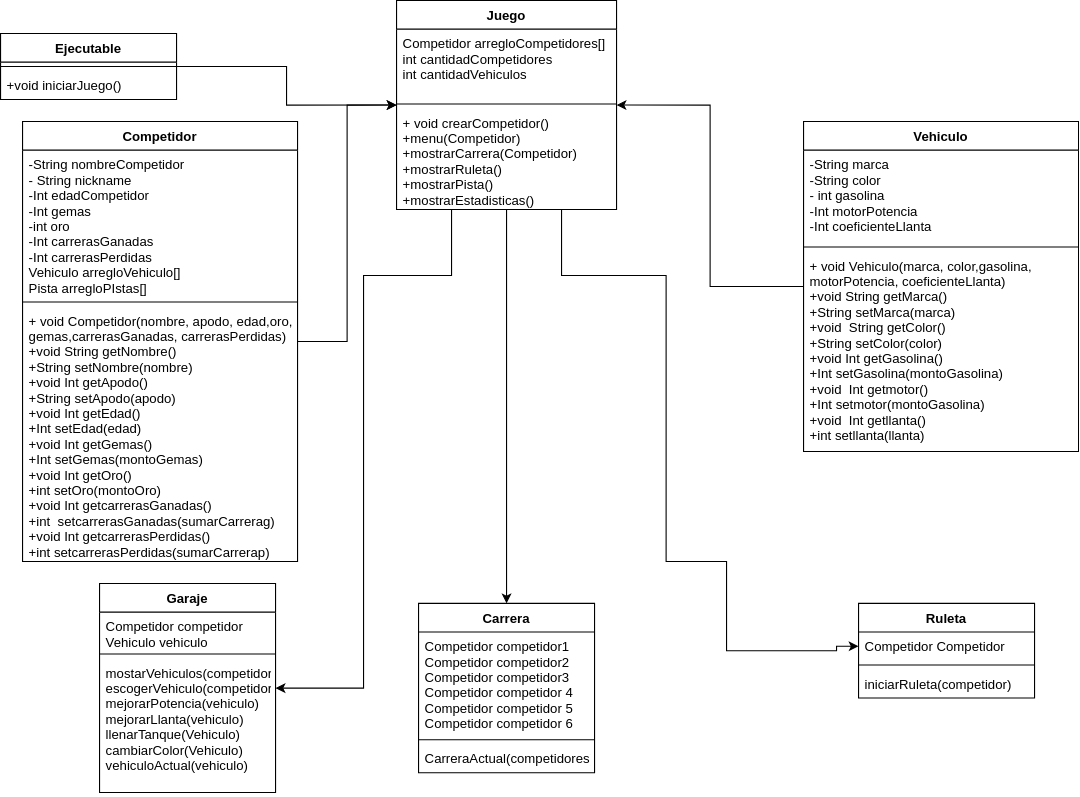

The diagram above was exported from draw.io. Its source (the exported page's mxGraphModel, read from the mxfile embedded in the PNG):
<mxGraphModel dx="1296" dy="960" grid="1" gridSize="10" guides="1" tooltips="1" connect="1" arrows="1" fold="1" page="1" pageScale="1" pageWidth="827" pageHeight="1169" math="0" shadow="0">
  <root>
    <mxCell id="WIyWlLk6GJQsqaUBKTNV-0" />
    <mxCell id="WIyWlLk6GJQsqaUBKTNV-1" parent="WIyWlLk6GJQsqaUBKTNV-0" />
    <mxCell id="0xCua_GxPvvZMaVpbfIT-40" style="edgeStyle=orthogonalEdgeStyle;rounded=0;orthogonalLoop=1;jettySize=auto;html=1;exitX=1;exitY=0.5;exitDx=0;exitDy=0;entryX=0;entryY=0.5;entryDx=0;entryDy=0;" parent="WIyWlLk6GJQsqaUBKTNV-1" source="0xCua_GxPvvZMaVpbfIT-0" target="0xCua_GxPvvZMaVpbfIT-8" edge="1">
      <mxGeometry relative="1" as="geometry" />
    </mxCell>
    <mxCell id="0xCua_GxPvvZMaVpbfIT-0" value="Ejecutable" style="swimlane;fontStyle=1;align=center;verticalAlign=top;childLayout=stackLayout;horizontal=1;startSize=26;horizontalStack=0;resizeParent=1;resizeParentMax=0;resizeLast=0;collapsible=1;marginBottom=0;" parent="WIyWlLk6GJQsqaUBKTNV-1" vertex="1">
      <mxGeometry x="80" y="40" width="160" height="60" as="geometry">
        <mxRectangle x="80" y="40" width="90" height="26" as="alternateBounds" />
      </mxGeometry>
    </mxCell>
    <mxCell id="0xCua_GxPvvZMaVpbfIT-2" value="" style="line;strokeWidth=1;fillColor=none;align=left;verticalAlign=middle;spacingTop=-1;spacingLeft=3;spacingRight=3;rotatable=0;labelPosition=right;points=[];portConstraint=eastwest;" parent="0xCua_GxPvvZMaVpbfIT-0" vertex="1">
      <mxGeometry y="26" width="160" height="8" as="geometry" />
    </mxCell>
    <mxCell id="0xCua_GxPvvZMaVpbfIT-3" value="+void iniciarJuego()" style="text;strokeColor=none;fillColor=none;align=left;verticalAlign=top;spacingLeft=4;spacingRight=4;overflow=hidden;rotatable=0;points=[[0,0.5],[1,0.5]];portConstraint=eastwest;" parent="0xCua_GxPvvZMaVpbfIT-0" vertex="1">
      <mxGeometry y="34" width="160" height="26" as="geometry" />
    </mxCell>
    <mxCell id="0xCua_GxPvvZMaVpbfIT-45" style="edgeStyle=orthogonalEdgeStyle;rounded=0;orthogonalLoop=1;jettySize=auto;html=1;entryX=0.5;entryY=0;entryDx=0;entryDy=0;" parent="WIyWlLk6GJQsqaUBKTNV-1" source="0xCua_GxPvvZMaVpbfIT-8" target="0xCua_GxPvvZMaVpbfIT-20" edge="1">
      <mxGeometry relative="1" as="geometry" />
    </mxCell>
    <mxCell id="0xCua_GxPvvZMaVpbfIT-46" style="edgeStyle=orthogonalEdgeStyle;rounded=0;orthogonalLoop=1;jettySize=auto;html=1;exitX=0.25;exitY=1;exitDx=0;exitDy=0;" parent="WIyWlLk6GJQsqaUBKTNV-1" source="0xCua_GxPvvZMaVpbfIT-8" target="0xCua_GxPvvZMaVpbfIT-32" edge="1">
      <mxGeometry relative="1" as="geometry">
        <Array as="points">
          <mxPoint x="490" y="260" />
          <mxPoint x="410" y="260" />
        </Array>
      </mxGeometry>
    </mxCell>
    <mxCell id="0xCua_GxPvvZMaVpbfIT-47" style="edgeStyle=orthogonalEdgeStyle;rounded=0;orthogonalLoop=1;jettySize=auto;html=1;exitX=0.75;exitY=1;exitDx=0;exitDy=0;entryX=0;entryY=0.5;entryDx=0;entryDy=0;" parent="WIyWlLk6GJQsqaUBKTNV-1" source="0xCua_GxPvvZMaVpbfIT-8" target="0xCua_GxPvvZMaVpbfIT-29" edge="1">
      <mxGeometry relative="1" as="geometry">
        <Array as="points">
          <mxPoint x="590" y="260" />
          <mxPoint x="685" y="260" />
          <mxPoint x="685" y="520" />
          <mxPoint x="740" y="520" />
          <mxPoint x="740" y="601" />
          <mxPoint x="840" y="601" />
          <mxPoint x="840" y="597" />
        </Array>
      </mxGeometry>
    </mxCell>
    <mxCell id="0xCua_GxPvvZMaVpbfIT-8" value="Juego" style="swimlane;fontStyle=1;align=center;verticalAlign=top;childLayout=stackLayout;horizontal=1;startSize=26;horizontalStack=0;resizeParent=1;resizeParentMax=0;resizeLast=0;collapsible=1;marginBottom=0;" parent="WIyWlLk6GJQsqaUBKTNV-1" vertex="1">
      <mxGeometry x="440" y="10" width="200" height="190" as="geometry">
        <mxRectangle x="440" y="40" width="70" height="26" as="alternateBounds" />
      </mxGeometry>
    </mxCell>
    <mxCell id="0xCua_GxPvvZMaVpbfIT-9" value="Competidor arregloCompetidores[]&#10;int cantidadCompetidores&#10;int cantidadVehiculos&#10;" style="text;strokeColor=none;fillColor=none;align=left;verticalAlign=top;spacingLeft=4;spacingRight=4;overflow=hidden;rotatable=0;points=[[0,0.5],[1,0.5]];portConstraint=eastwest;" parent="0xCua_GxPvvZMaVpbfIT-8" vertex="1">
      <mxGeometry y="26" width="200" height="64" as="geometry" />
    </mxCell>
    <mxCell id="0xCua_GxPvvZMaVpbfIT-10" value="" style="line;strokeWidth=1;fillColor=none;align=left;verticalAlign=middle;spacingTop=-1;spacingLeft=3;spacingRight=3;rotatable=0;labelPosition=right;points=[];portConstraint=eastwest;" parent="0xCua_GxPvvZMaVpbfIT-8" vertex="1">
      <mxGeometry y="90" width="200" height="8" as="geometry" />
    </mxCell>
    <mxCell id="0xCua_GxPvvZMaVpbfIT-11" value="+ void crearCompetidor()&#10;+menu(Competidor)&#10;+mostrarCarrera(Competidor)&#10;+mostrarRuleta()&#10;+mostrarPista()&#10;+mostrarEstadisticas()&#10;&#10;&#10;" style="text;strokeColor=none;fillColor=none;align=left;verticalAlign=top;spacingLeft=4;spacingRight=4;overflow=hidden;rotatable=0;points=[[0,0.5],[1,0.5]];portConstraint=eastwest;" parent="0xCua_GxPvvZMaVpbfIT-8" vertex="1">
      <mxGeometry y="98" width="200" height="92" as="geometry" />
    </mxCell>
    <mxCell id="0xCua_GxPvvZMaVpbfIT-41" style="edgeStyle=orthogonalEdgeStyle;rounded=0;orthogonalLoop=1;jettySize=auto;html=1;entryX=0;entryY=0.5;entryDx=0;entryDy=0;" parent="WIyWlLk6GJQsqaUBKTNV-1" source="0xCua_GxPvvZMaVpbfIT-12" target="0xCua_GxPvvZMaVpbfIT-8" edge="1">
      <mxGeometry relative="1" as="geometry" />
    </mxCell>
    <mxCell id="0xCua_GxPvvZMaVpbfIT-12" value="Competidor" style="swimlane;fontStyle=1;align=center;verticalAlign=top;childLayout=stackLayout;horizontal=1;startSize=26;horizontalStack=0;resizeParent=1;resizeParentMax=0;resizeLast=0;collapsible=1;marginBottom=0;" parent="WIyWlLk6GJQsqaUBKTNV-1" vertex="1">
      <mxGeometry x="100" y="120" width="250" height="400" as="geometry">
        <mxRectangle x="240" y="120" width="100" height="26" as="alternateBounds" />
      </mxGeometry>
    </mxCell>
    <mxCell id="0xCua_GxPvvZMaVpbfIT-13" value="-String nombreCompetidor&#10;- String nickname&#10;-Int edadCompetidor&#10;-Int gemas&#10;-int oro&#10;-Int carrerasGanadas&#10;-Int carrerasPerdidas&#10;Vehiculo arregloVehiculo[]&#10;Pista arregloPIstas[]" style="text;strokeColor=none;fillColor=none;align=left;verticalAlign=top;spacingLeft=4;spacingRight=4;overflow=hidden;rotatable=0;points=[[0,0.5],[1,0.5]];portConstraint=eastwest;" parent="0xCua_GxPvvZMaVpbfIT-12" vertex="1">
      <mxGeometry y="26" width="250" height="134" as="geometry" />
    </mxCell>
    <mxCell id="0xCua_GxPvvZMaVpbfIT-14" value="" style="line;strokeWidth=1;fillColor=none;align=left;verticalAlign=middle;spacingTop=-1;spacingLeft=3;spacingRight=3;rotatable=0;labelPosition=right;points=[];portConstraint=eastwest;" parent="0xCua_GxPvvZMaVpbfIT-12" vertex="1">
      <mxGeometry y="160" width="250" height="8" as="geometry" />
    </mxCell>
    <mxCell id="0xCua_GxPvvZMaVpbfIT-15" value="+ void Competidor(nombre, apodo, edad,oro,&#10;gemas,carrerasGanadas, carrerasPerdidas)&#10;+void String getNombre()&#10;+String setNombre(nombre)&#10;+void Int getApodo()&#10;+String setApodo(apodo)&#10;+void Int getEdad()&#10;+Int setEdad(edad)&#10;+void Int getGemas()&#10;+Int setGemas(montoGemas)&#10;+void Int getOro()&#10;+int setOro(montoOro)&#10;+void Int getcarrerasGanadas()&#10;+int  setcarrerasGanadas(sumarCarrerag)&#10;+void Int getcarrerasPerdidas()&#10;+int setcarrerasPerdidas(sumarCarrerap)" style="text;strokeColor=none;fillColor=none;align=left;verticalAlign=top;spacingLeft=4;spacingRight=4;overflow=hidden;rotatable=0;points=[[0,0.5],[1,0.5]];portConstraint=eastwest;" parent="0xCua_GxPvvZMaVpbfIT-12" vertex="1">
      <mxGeometry y="168" width="250" height="232" as="geometry" />
    </mxCell>
    <mxCell id="0xCua_GxPvvZMaVpbfIT-42" style="edgeStyle=orthogonalEdgeStyle;rounded=0;orthogonalLoop=1;jettySize=auto;html=1;exitX=0;exitY=0.5;exitDx=0;exitDy=0;entryX=1;entryY=0.5;entryDx=0;entryDy=0;" parent="WIyWlLk6GJQsqaUBKTNV-1" source="0xCua_GxPvvZMaVpbfIT-16" target="0xCua_GxPvvZMaVpbfIT-8" edge="1">
      <mxGeometry relative="1" as="geometry" />
    </mxCell>
    <mxCell id="0xCua_GxPvvZMaVpbfIT-16" value="Vehiculo" style="swimlane;fontStyle=1;align=center;verticalAlign=top;childLayout=stackLayout;horizontal=1;startSize=26;horizontalStack=0;resizeParent=1;resizeParentMax=0;resizeLast=0;collapsible=1;marginBottom=0;" parent="WIyWlLk6GJQsqaUBKTNV-1" vertex="1">
      <mxGeometry x="810" y="120" width="250" height="300" as="geometry">
        <mxRectangle x="640" y="120" width="80" height="26" as="alternateBounds" />
      </mxGeometry>
    </mxCell>
    <mxCell id="0xCua_GxPvvZMaVpbfIT-17" value="-String marca&#10;-String color&#10;- int gasolina&#10;-Int motorPotencia&#10;-Int coeficienteLlanta&#10;" style="text;strokeColor=none;fillColor=none;align=left;verticalAlign=top;spacingLeft=4;spacingRight=4;overflow=hidden;rotatable=0;points=[[0,0.5],[1,0.5]];portConstraint=eastwest;" parent="0xCua_GxPvvZMaVpbfIT-16" vertex="1">
      <mxGeometry y="26" width="250" height="84" as="geometry" />
    </mxCell>
    <mxCell id="0xCua_GxPvvZMaVpbfIT-18" value="" style="line;strokeWidth=1;fillColor=none;align=left;verticalAlign=middle;spacingTop=-1;spacingLeft=3;spacingRight=3;rotatable=0;labelPosition=right;points=[];portConstraint=eastwest;" parent="0xCua_GxPvvZMaVpbfIT-16" vertex="1">
      <mxGeometry y="110" width="250" height="8" as="geometry" />
    </mxCell>
    <mxCell id="0xCua_GxPvvZMaVpbfIT-19" value="+ void Vehiculo(marca, color,gasolina,&#10;motorPotencia, coeficienteLlanta)&#10;+void String getMarca()&#10;+String setMarca(marca)&#10;+void  String getColor()&#10;+String setColor(color)&#10;+void Int getGasolina()&#10;+Int setGasolina(montoGasolina)&#10;+void  Int getmotor()&#10;+Int setmotor(montoGasolina)&#10;+void  Int getllanta()&#10;+int setllanta(llanta)" style="text;strokeColor=none;fillColor=none;align=left;verticalAlign=top;spacingLeft=4;spacingRight=4;overflow=hidden;rotatable=0;points=[[0,0.5],[1,0.5]];portConstraint=eastwest;" parent="0xCua_GxPvvZMaVpbfIT-16" vertex="1">
      <mxGeometry y="118" width="250" height="182" as="geometry" />
    </mxCell>
    <mxCell id="0xCua_GxPvvZMaVpbfIT-20" value="Carrera" style="swimlane;fontStyle=1;align=center;verticalAlign=top;childLayout=stackLayout;horizontal=1;startSize=26;horizontalStack=0;resizeParent=1;resizeParentMax=0;resizeLast=0;collapsible=1;marginBottom=0;" parent="WIyWlLk6GJQsqaUBKTNV-1" vertex="1">
      <mxGeometry x="460" y="558" width="160" height="154" as="geometry">
        <mxRectangle x="435" y="530" width="80" height="26" as="alternateBounds" />
      </mxGeometry>
    </mxCell>
    <mxCell id="0xCua_GxPvvZMaVpbfIT-21" value="Competidor competidor1&#10;Competidor competidor2 &#10;Competidor competidor3&#10;Competidor competidor 4&#10;Competidor competidor 5&#10;Competidor competidor 6&#10;" style="text;strokeColor=none;fillColor=none;align=left;verticalAlign=top;spacingLeft=4;spacingRight=4;overflow=hidden;rotatable=0;points=[[0,0.5],[1,0.5]];portConstraint=eastwest;" parent="0xCua_GxPvvZMaVpbfIT-20" vertex="1">
      <mxGeometry y="26" width="160" height="94" as="geometry" />
    </mxCell>
    <mxCell id="0xCua_GxPvvZMaVpbfIT-22" value="" style="line;strokeWidth=1;fillColor=none;align=left;verticalAlign=middle;spacingTop=-1;spacingLeft=3;spacingRight=3;rotatable=0;labelPosition=right;points=[];portConstraint=eastwest;" parent="0xCua_GxPvvZMaVpbfIT-20" vertex="1">
      <mxGeometry y="120" width="160" height="8" as="geometry" />
    </mxCell>
    <mxCell id="0xCua_GxPvvZMaVpbfIT-23" value="CarreraActual(competidores)" style="text;strokeColor=none;fillColor=none;align=left;verticalAlign=top;spacingLeft=4;spacingRight=4;overflow=hidden;rotatable=0;points=[[0,0.5],[1,0.5]];portConstraint=eastwest;" parent="0xCua_GxPvvZMaVpbfIT-20" vertex="1">
      <mxGeometry y="128" width="160" height="26" as="geometry" />
    </mxCell>
    <mxCell id="0xCua_GxPvvZMaVpbfIT-28" value="Ruleta" style="swimlane;fontStyle=1;align=center;verticalAlign=top;childLayout=stackLayout;horizontal=1;startSize=26;horizontalStack=0;resizeParent=1;resizeParentMax=0;resizeLast=0;collapsible=1;marginBottom=0;" parent="WIyWlLk6GJQsqaUBKTNV-1" vertex="1">
      <mxGeometry x="860" y="558" width="160" height="86" as="geometry">
        <mxRectangle x="660" y="530" width="70" height="26" as="alternateBounds" />
      </mxGeometry>
    </mxCell>
    <mxCell id="0xCua_GxPvvZMaVpbfIT-29" value="Competidor Competidor" style="text;strokeColor=none;fillColor=none;align=left;verticalAlign=top;spacingLeft=4;spacingRight=4;overflow=hidden;rotatable=0;points=[[0,0.5],[1,0.5]];portConstraint=eastwest;" parent="0xCua_GxPvvZMaVpbfIT-28" vertex="1">
      <mxGeometry y="26" width="160" height="26" as="geometry" />
    </mxCell>
    <mxCell id="0xCua_GxPvvZMaVpbfIT-30" value="" style="line;strokeWidth=1;fillColor=none;align=left;verticalAlign=middle;spacingTop=-1;spacingLeft=3;spacingRight=3;rotatable=0;labelPosition=right;points=[];portConstraint=eastwest;" parent="0xCua_GxPvvZMaVpbfIT-28" vertex="1">
      <mxGeometry y="52" width="160" height="8" as="geometry" />
    </mxCell>
    <mxCell id="0xCua_GxPvvZMaVpbfIT-31" value="iniciarRuleta(competidor)" style="text;strokeColor=none;fillColor=none;align=left;verticalAlign=top;spacingLeft=4;spacingRight=4;overflow=hidden;rotatable=0;points=[[0,0.5],[1,0.5]];portConstraint=eastwest;" parent="0xCua_GxPvvZMaVpbfIT-28" vertex="1">
      <mxGeometry y="60" width="160" height="26" as="geometry" />
    </mxCell>
    <mxCell id="0xCua_GxPvvZMaVpbfIT-32" value="Garaje" style="swimlane;fontStyle=1;align=center;verticalAlign=top;childLayout=stackLayout;horizontal=1;startSize=26;horizontalStack=0;resizeParent=1;resizeParentMax=0;resizeLast=0;collapsible=1;marginBottom=0;" parent="WIyWlLk6GJQsqaUBKTNV-1" vertex="1">
      <mxGeometry x="170" y="540" width="160" height="190" as="geometry">
        <mxRectangle x="250" y="540" width="70" height="26" as="alternateBounds" />
      </mxGeometry>
    </mxCell>
    <mxCell id="0xCua_GxPvvZMaVpbfIT-33" value="Competidor competidor&#10;Vehiculo vehiculo" style="text;strokeColor=none;fillColor=none;align=left;verticalAlign=top;spacingLeft=4;spacingRight=4;overflow=hidden;rotatable=0;points=[[0,0.5],[1,0.5]];portConstraint=eastwest;" parent="0xCua_GxPvvZMaVpbfIT-32" vertex="1">
      <mxGeometry y="26" width="160" height="34" as="geometry" />
    </mxCell>
    <mxCell id="0xCua_GxPvvZMaVpbfIT-34" value="" style="line;strokeWidth=1;fillColor=none;align=left;verticalAlign=middle;spacingTop=-1;spacingLeft=3;spacingRight=3;rotatable=0;labelPosition=right;points=[];portConstraint=eastwest;" parent="0xCua_GxPvvZMaVpbfIT-32" vertex="1">
      <mxGeometry y="60" width="160" height="8" as="geometry" />
    </mxCell>
    <mxCell id="0xCua_GxPvvZMaVpbfIT-35" value="mostarVehiculos(competidor)&#10;escogerVehiculo(competidor)&#10;mejorarPotencia(vehiculo)&#10;mejorarLlanta(vehiculo)&#10;llenarTanque(Vehiculo)&#10;cambiarColor(Vehiculo)&#10;vehiculoActual(vehiculo)&#10;&#10;&#10;" style="text;strokeColor=none;fillColor=none;align=left;verticalAlign=top;spacingLeft=4;spacingRight=4;overflow=hidden;rotatable=0;points=[[0,0.5],[1,0.5]];portConstraint=eastwest;" parent="0xCua_GxPvvZMaVpbfIT-32" vertex="1">
      <mxGeometry y="68" width="160" height="122" as="geometry" />
    </mxCell>
  </root>
</mxGraphModel>